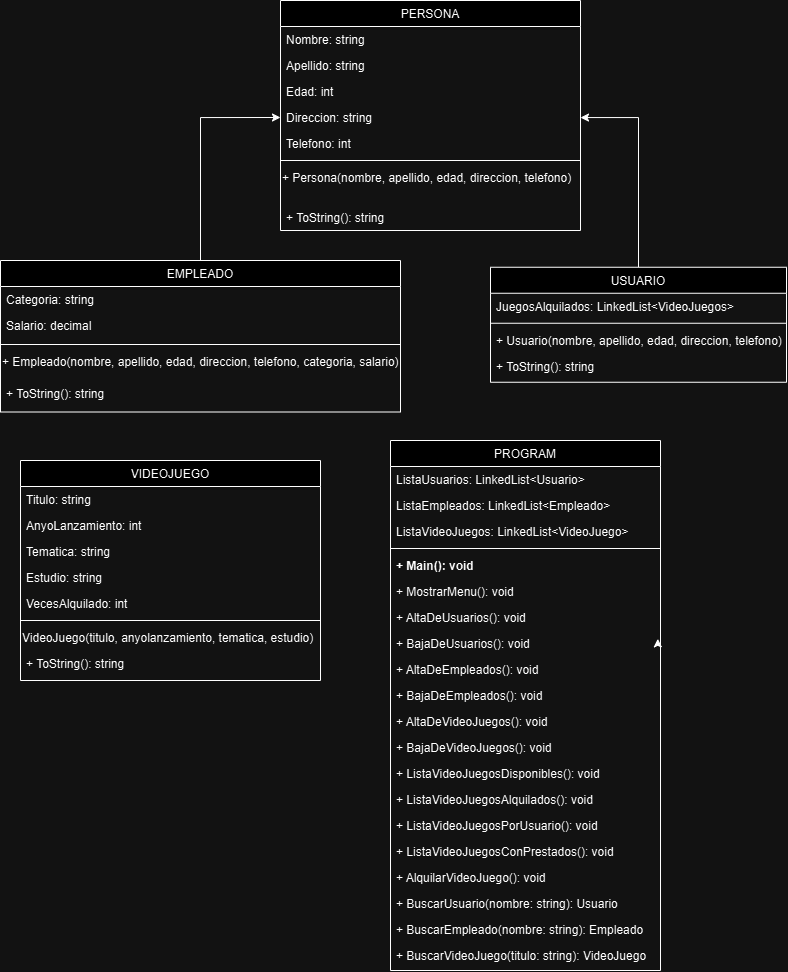

The diagram above was exported from draw.io. Its source (the exported page's mxGraphModel, read from the mxfile embedded in the PNG):
<mxGraphModel dx="1706" dy="1374" grid="1" gridSize="10" guides="1" tooltips="1" connect="1" arrows="1" fold="1" page="1" pageScale="1" pageWidth="827" pageHeight="1169" math="0" shadow="0">
  <root>
    <mxCell id="WIyWlLk6GJQsqaUBKTNV-0" />
    <mxCell id="WIyWlLk6GJQsqaUBKTNV-1" parent="WIyWlLk6GJQsqaUBKTNV-0" />
    <mxCell id="2XXAJiWITeyNqHcZHEOy-28" style="edgeStyle=orthogonalEdgeStyle;rounded=0;orthogonalLoop=1;jettySize=auto;html=1;exitX=0.5;exitY=0;exitDx=0;exitDy=0;entryX=0;entryY=0.5;entryDx=0;entryDy=0;" edge="1" parent="WIyWlLk6GJQsqaUBKTNV-1" source="zkfFHV4jXpPFQw0GAbJ--17" target="2XXAJiWITeyNqHcZHEOy-22">
      <mxGeometry relative="1" as="geometry" />
    </mxCell>
    <mxCell id="zkfFHV4jXpPFQw0GAbJ--17" value="EMPLEADO" style="swimlane;fontStyle=0;align=center;verticalAlign=top;childLayout=stackLayout;horizontal=1;startSize=26;horizontalStack=0;resizeParent=1;resizeLast=0;collapsible=1;marginBottom=0;rounded=0;shadow=0;strokeWidth=1;" parent="WIyWlLk6GJQsqaUBKTNV-1" vertex="1">
      <mxGeometry x="-280" y="350" width="400" height="151.5" as="geometry">
        <mxRectangle x="550" y="140" width="160" height="26" as="alternateBounds" />
      </mxGeometry>
    </mxCell>
    <mxCell id="zkfFHV4jXpPFQw0GAbJ--18" value="Categoria: string" style="text;align=left;verticalAlign=top;spacingLeft=4;spacingRight=4;overflow=hidden;rotatable=0;points=[[0,0.5],[1,0.5]];portConstraint=eastwest;" parent="zkfFHV4jXpPFQw0GAbJ--17" vertex="1">
      <mxGeometry y="26" width="400" height="26" as="geometry" />
    </mxCell>
    <mxCell id="zkfFHV4jXpPFQw0GAbJ--19" value="Salario: decimal" style="text;align=left;verticalAlign=top;spacingLeft=4;spacingRight=4;overflow=hidden;rotatable=0;points=[[0,0.5],[1,0.5]];portConstraint=eastwest;rounded=0;shadow=0;html=0;" parent="zkfFHV4jXpPFQw0GAbJ--17" vertex="1">
      <mxGeometry y="52" width="400" height="28" as="geometry" />
    </mxCell>
    <mxCell id="zkfFHV4jXpPFQw0GAbJ--23" value="" style="line;html=1;strokeWidth=1;align=left;verticalAlign=middle;spacingTop=-1;spacingLeft=3;spacingRight=3;rotatable=0;labelPosition=right;points=[];portConstraint=eastwest;" parent="zkfFHV4jXpPFQw0GAbJ--17" vertex="1">
      <mxGeometry y="80" width="400" height="8" as="geometry" />
    </mxCell>
    <mxCell id="2XXAJiWITeyNqHcZHEOy-54" value="+ Empleado(nombre, apellido, edad, direccion, telefono, categoria, salario)" style="text;whiteSpace=wrap;html=1;" vertex="1" parent="zkfFHV4jXpPFQw0GAbJ--17">
      <mxGeometry y="88" width="400" height="32" as="geometry" />
    </mxCell>
    <mxCell id="zkfFHV4jXpPFQw0GAbJ--24" value="+ ToString(): string" style="text;align=left;verticalAlign=top;spacingLeft=4;spacingRight=4;overflow=hidden;rotatable=0;points=[[0,0.5],[1,0.5]];portConstraint=eastwest;" parent="zkfFHV4jXpPFQw0GAbJ--17" vertex="1">
      <mxGeometry y="120" width="400" height="30" as="geometry" />
    </mxCell>
    <mxCell id="2XXAJiWITeyNqHcZHEOy-29" style="edgeStyle=orthogonalEdgeStyle;rounded=0;orthogonalLoop=1;jettySize=auto;html=1;exitX=0.5;exitY=0;exitDx=0;exitDy=0;" edge="1" parent="WIyWlLk6GJQsqaUBKTNV-1" source="2XXAJiWITeyNqHcZHEOy-0" target="2XXAJiWITeyNqHcZHEOy-22">
      <mxGeometry relative="1" as="geometry" />
    </mxCell>
    <mxCell id="2XXAJiWITeyNqHcZHEOy-0" value="USUARIO" style="swimlane;fontStyle=0;align=center;verticalAlign=top;childLayout=stackLayout;horizontal=1;startSize=26;horizontalStack=0;resizeParent=1;resizeLast=0;collapsible=1;marginBottom=0;rounded=0;shadow=0;strokeWidth=1;" vertex="1" parent="WIyWlLk6GJQsqaUBKTNV-1">
      <mxGeometry x="210" y="356.75" width="296" height="115" as="geometry">
        <mxRectangle x="550" y="140" width="160" height="26" as="alternateBounds" />
      </mxGeometry>
    </mxCell>
    <mxCell id="2XXAJiWITeyNqHcZHEOy-1" value="JuegosAlquilados: LinkedList&lt;VideoJuegos&gt;" style="text;align=left;verticalAlign=top;spacingLeft=4;spacingRight=4;overflow=hidden;rotatable=0;points=[[0,0.5],[1,0.5]];portConstraint=eastwest;" vertex="1" parent="2XXAJiWITeyNqHcZHEOy-0">
      <mxGeometry y="26" width="296" height="26" as="geometry" />
    </mxCell>
    <mxCell id="2XXAJiWITeyNqHcZHEOy-6" value="" style="line;html=1;strokeWidth=1;align=left;verticalAlign=middle;spacingTop=-1;spacingLeft=3;spacingRight=3;rotatable=0;labelPosition=right;points=[];portConstraint=eastwest;" vertex="1" parent="2XXAJiWITeyNqHcZHEOy-0">
      <mxGeometry y="52" width="296" height="8" as="geometry" />
    </mxCell>
    <mxCell id="2XXAJiWITeyNqHcZHEOy-7" value="+ Usuario(nombre, apellido, edad, direccion, telefono)" style="text;align=left;verticalAlign=top;spacingLeft=4;spacingRight=4;overflow=hidden;rotatable=0;points=[[0,0.5],[1,0.5]];portConstraint=eastwest;" vertex="1" parent="2XXAJiWITeyNqHcZHEOy-0">
      <mxGeometry y="60" width="296" height="26" as="geometry" />
    </mxCell>
    <mxCell id="2XXAJiWITeyNqHcZHEOy-8" value="+ ToString(): string" style="text;align=left;verticalAlign=top;spacingLeft=4;spacingRight=4;overflow=hidden;rotatable=0;points=[[0,0.5],[1,0.5]];portConstraint=eastwest;" vertex="1" parent="2XXAJiWITeyNqHcZHEOy-0">
      <mxGeometry y="86" width="296" height="26" as="geometry" />
    </mxCell>
    <mxCell id="2XXAJiWITeyNqHcZHEOy-9" value="VIDEOJUEGO" style="swimlane;fontStyle=0;align=center;verticalAlign=top;childLayout=stackLayout;horizontal=1;startSize=26;horizontalStack=0;resizeParent=1;resizeLast=0;collapsible=1;marginBottom=0;rounded=0;shadow=0;strokeWidth=1;" vertex="1" parent="WIyWlLk6GJQsqaUBKTNV-1">
      <mxGeometry x="-260" y="550" width="300" height="220" as="geometry">
        <mxRectangle x="550" y="140" width="160" height="26" as="alternateBounds" />
      </mxGeometry>
    </mxCell>
    <mxCell id="2XXAJiWITeyNqHcZHEOy-10" value="Titulo: string" style="text;align=left;verticalAlign=top;spacingLeft=4;spacingRight=4;overflow=hidden;rotatable=0;points=[[0,0.5],[1,0.5]];portConstraint=eastwest;" vertex="1" parent="2XXAJiWITeyNqHcZHEOy-9">
      <mxGeometry y="26" width="300" height="26" as="geometry" />
    </mxCell>
    <mxCell id="2XXAJiWITeyNqHcZHEOy-11" value="AnyoLanzamiento: int" style="text;align=left;verticalAlign=top;spacingLeft=4;spacingRight=4;overflow=hidden;rotatable=0;points=[[0,0.5],[1,0.5]];portConstraint=eastwest;rounded=0;shadow=0;html=0;" vertex="1" parent="2XXAJiWITeyNqHcZHEOy-9">
      <mxGeometry y="52" width="300" height="26" as="geometry" />
    </mxCell>
    <mxCell id="2XXAJiWITeyNqHcZHEOy-12" value="Tematica: string" style="text;align=left;verticalAlign=top;spacingLeft=4;spacingRight=4;overflow=hidden;rotatable=0;points=[[0,0.5],[1,0.5]];portConstraint=eastwest;rounded=0;shadow=0;html=0;" vertex="1" parent="2XXAJiWITeyNqHcZHEOy-9">
      <mxGeometry y="78" width="300" height="26" as="geometry" />
    </mxCell>
    <mxCell id="2XXAJiWITeyNqHcZHEOy-13" value="Estudio: string" style="text;align=left;verticalAlign=top;spacingLeft=4;spacingRight=4;overflow=hidden;rotatable=0;points=[[0,0.5],[1,0.5]];portConstraint=eastwest;rounded=0;shadow=0;html=0;" vertex="1" parent="2XXAJiWITeyNqHcZHEOy-9">
      <mxGeometry y="104" width="300" height="26" as="geometry" />
    </mxCell>
    <mxCell id="2XXAJiWITeyNqHcZHEOy-14" value="VecesAlquilado: int" style="text;align=left;verticalAlign=top;spacingLeft=4;spacingRight=4;overflow=hidden;rotatable=0;points=[[0,0.5],[1,0.5]];portConstraint=eastwest;rounded=0;shadow=0;html=0;" vertex="1" parent="2XXAJiWITeyNqHcZHEOy-9">
      <mxGeometry y="130" width="300" height="26" as="geometry" />
    </mxCell>
    <mxCell id="2XXAJiWITeyNqHcZHEOy-15" value="" style="line;html=1;strokeWidth=1;align=left;verticalAlign=middle;spacingTop=-1;spacingLeft=3;spacingRight=3;rotatable=0;labelPosition=right;points=[];portConstraint=eastwest;" vertex="1" parent="2XXAJiWITeyNqHcZHEOy-9">
      <mxGeometry y="156" width="300" height="8" as="geometry" />
    </mxCell>
    <mxCell id="2XXAJiWITeyNqHcZHEOy-55" value=" VideoJuego(titulo, anyolanzamiento, tematica, estudio)" style="text;whiteSpace=wrap;html=1;" vertex="1" parent="2XXAJiWITeyNqHcZHEOy-9">
      <mxGeometry y="164" width="300" height="26" as="geometry" />
    </mxCell>
    <mxCell id="2XXAJiWITeyNqHcZHEOy-16" value="+ ToString(): string" style="text;align=left;verticalAlign=top;spacingLeft=4;spacingRight=4;overflow=hidden;rotatable=0;points=[[0,0.5],[1,0.5]];portConstraint=eastwest;" vertex="1" parent="2XXAJiWITeyNqHcZHEOy-9">
      <mxGeometry y="190" width="300" height="26" as="geometry" />
    </mxCell>
    <mxCell id="2XXAJiWITeyNqHcZHEOy-18" value="PERSONA" style="swimlane;fontStyle=0;align=center;verticalAlign=top;childLayout=stackLayout;horizontal=1;startSize=26;horizontalStack=0;resizeParent=1;resizeLast=0;collapsible=1;marginBottom=0;rounded=0;shadow=0;strokeWidth=1;" vertex="1" parent="WIyWlLk6GJQsqaUBKTNV-1">
      <mxGeometry y="90" width="300" height="230" as="geometry">
        <mxRectangle x="550" y="140" width="160" height="26" as="alternateBounds" />
      </mxGeometry>
    </mxCell>
    <mxCell id="2XXAJiWITeyNqHcZHEOy-19" value="Nombre: string" style="text;align=left;verticalAlign=top;spacingLeft=4;spacingRight=4;overflow=hidden;rotatable=0;points=[[0,0.5],[1,0.5]];portConstraint=eastwest;" vertex="1" parent="2XXAJiWITeyNqHcZHEOy-18">
      <mxGeometry y="26" width="300" height="26" as="geometry" />
    </mxCell>
    <mxCell id="2XXAJiWITeyNqHcZHEOy-20" value="Apellido: string" style="text;align=left;verticalAlign=top;spacingLeft=4;spacingRight=4;overflow=hidden;rotatable=0;points=[[0,0.5],[1,0.5]];portConstraint=eastwest;rounded=0;shadow=0;html=0;" vertex="1" parent="2XXAJiWITeyNqHcZHEOy-18">
      <mxGeometry y="52" width="300" height="26" as="geometry" />
    </mxCell>
    <mxCell id="2XXAJiWITeyNqHcZHEOy-21" value="Edad: int" style="text;align=left;verticalAlign=top;spacingLeft=4;spacingRight=4;overflow=hidden;rotatable=0;points=[[0,0.5],[1,0.5]];portConstraint=eastwest;rounded=0;shadow=0;html=0;" vertex="1" parent="2XXAJiWITeyNqHcZHEOy-18">
      <mxGeometry y="78" width="300" height="26" as="geometry" />
    </mxCell>
    <mxCell id="2XXAJiWITeyNqHcZHEOy-22" value="Direccion: string" style="text;align=left;verticalAlign=top;spacingLeft=4;spacingRight=4;overflow=hidden;rotatable=0;points=[[0,0.5],[1,0.5]];portConstraint=eastwest;rounded=0;shadow=0;html=0;" vertex="1" parent="2XXAJiWITeyNqHcZHEOy-18">
      <mxGeometry y="104" width="300" height="26" as="geometry" />
    </mxCell>
    <mxCell id="2XXAJiWITeyNqHcZHEOy-23" value="Telefono: int" style="text;align=left;verticalAlign=top;spacingLeft=4;spacingRight=4;overflow=hidden;rotatable=0;points=[[0,0.5],[1,0.5]];portConstraint=eastwest;rounded=0;shadow=0;html=0;" vertex="1" parent="2XXAJiWITeyNqHcZHEOy-18">
      <mxGeometry y="130" width="300" height="26" as="geometry" />
    </mxCell>
    <mxCell id="2XXAJiWITeyNqHcZHEOy-24" value="" style="line;html=1;strokeWidth=1;align=left;verticalAlign=middle;spacingTop=-1;spacingLeft=3;spacingRight=3;rotatable=0;labelPosition=right;points=[];portConstraint=eastwest;" vertex="1" parent="2XXAJiWITeyNqHcZHEOy-18">
      <mxGeometry y="156" width="300" height="8" as="geometry" />
    </mxCell>
    <mxCell id="2XXAJiWITeyNqHcZHEOy-56" value="+ Persona(nombre, apellido, edad, direccion, telefono)" style="text;whiteSpace=wrap;html=1;" vertex="1" parent="2XXAJiWITeyNqHcZHEOy-18">
      <mxGeometry y="164" width="300" height="40" as="geometry" />
    </mxCell>
    <mxCell id="2XXAJiWITeyNqHcZHEOy-25" value="+ ToString(): string" style="text;align=left;verticalAlign=top;spacingLeft=4;spacingRight=4;overflow=hidden;rotatable=0;points=[[0,0.5],[1,0.5]];portConstraint=eastwest;" vertex="1" parent="2XXAJiWITeyNqHcZHEOy-18">
      <mxGeometry y="204" width="300" height="26" as="geometry" />
    </mxCell>
    <mxCell id="2XXAJiWITeyNqHcZHEOy-30" value="PROGRAM" style="swimlane;fontStyle=0;align=center;verticalAlign=top;childLayout=stackLayout;horizontal=1;startSize=26;horizontalStack=0;resizeParent=1;resizeLast=0;collapsible=1;marginBottom=0;rounded=0;shadow=0;strokeWidth=1;" vertex="1" parent="WIyWlLk6GJQsqaUBKTNV-1">
      <mxGeometry x="110" y="530" width="270" height="530" as="geometry">
        <mxRectangle x="550" y="140" width="160" height="26" as="alternateBounds" />
      </mxGeometry>
    </mxCell>
    <mxCell id="2XXAJiWITeyNqHcZHEOy-31" value="ListaUsuarios: LinkedList&lt;Usuario&gt;&#10;" style="text;align=left;verticalAlign=top;spacingLeft=4;spacingRight=4;overflow=hidden;rotatable=0;points=[[0,0.5],[1,0.5]];portConstraint=eastwest;" vertex="1" parent="2XXAJiWITeyNqHcZHEOy-30">
      <mxGeometry y="26" width="270" height="26" as="geometry" />
    </mxCell>
    <mxCell id="2XXAJiWITeyNqHcZHEOy-32" value="ListaEmpleados: LinkedList&lt;Empleado&gt;" style="text;align=left;verticalAlign=top;spacingLeft=4;spacingRight=4;overflow=hidden;rotatable=0;points=[[0,0.5],[1,0.5]];portConstraint=eastwest;rounded=0;shadow=0;html=0;" vertex="1" parent="2XXAJiWITeyNqHcZHEOy-30">
      <mxGeometry y="52" width="270" height="26" as="geometry" />
    </mxCell>
    <mxCell id="2XXAJiWITeyNqHcZHEOy-33" value="ListaVideoJuegos: LinkedList&lt;VideoJuego&gt;" style="text;align=left;verticalAlign=top;spacingLeft=4;spacingRight=4;overflow=hidden;rotatable=0;points=[[0,0.5],[1,0.5]];portConstraint=eastwest;rounded=0;shadow=0;html=0;" vertex="1" parent="2XXAJiWITeyNqHcZHEOy-30">
      <mxGeometry y="78" width="270" height="26" as="geometry" />
    </mxCell>
    <mxCell id="2XXAJiWITeyNqHcZHEOy-36" value="" style="line;html=1;strokeWidth=1;align=left;verticalAlign=middle;spacingTop=-1;spacingLeft=3;spacingRight=3;rotatable=0;labelPosition=right;points=[];portConstraint=eastwest;" vertex="1" parent="2XXAJiWITeyNqHcZHEOy-30">
      <mxGeometry y="104" width="270" height="8" as="geometry" />
    </mxCell>
    <mxCell id="2XXAJiWITeyNqHcZHEOy-37" value="+ Main(): void" style="text;align=left;verticalAlign=top;spacingLeft=4;spacingRight=4;overflow=hidden;rotatable=0;points=[[0,0.5],[1,0.5]];portConstraint=eastwest;fontStyle=1" vertex="1" parent="2XXAJiWITeyNqHcZHEOy-30">
      <mxGeometry y="112" width="270" height="26" as="geometry" />
    </mxCell>
    <mxCell id="2XXAJiWITeyNqHcZHEOy-38" value="+ MostrarMenu(): void" style="text;align=left;verticalAlign=top;spacingLeft=4;spacingRight=4;overflow=hidden;rotatable=0;points=[[0,0.5],[1,0.5]];portConstraint=eastwest;" vertex="1" parent="2XXAJiWITeyNqHcZHEOy-30">
      <mxGeometry y="138" width="270" height="26" as="geometry" />
    </mxCell>
    <mxCell id="2XXAJiWITeyNqHcZHEOy-41" value="+ AltaDeUsuarios(): void" style="text;align=left;verticalAlign=top;spacingLeft=4;spacingRight=4;overflow=hidden;rotatable=0;points=[[0,0.5],[1,0.5]];portConstraint=eastwest;" vertex="1" parent="2XXAJiWITeyNqHcZHEOy-30">
      <mxGeometry y="164" width="270" height="26" as="geometry" />
    </mxCell>
    <mxCell id="2XXAJiWITeyNqHcZHEOy-40" value="+ BajaDeUsuarios(): void" style="text;align=left;verticalAlign=top;spacingLeft=4;spacingRight=4;overflow=hidden;rotatable=0;points=[[0,0.5],[1,0.5]];portConstraint=eastwest;" vertex="1" parent="2XXAJiWITeyNqHcZHEOy-30">
      <mxGeometry y="190" width="270" height="26" as="geometry" />
    </mxCell>
    <mxCell id="2XXAJiWITeyNqHcZHEOy-39" value="+ AltaDeEmpleados(): void" style="text;align=left;verticalAlign=top;spacingLeft=4;spacingRight=4;overflow=hidden;rotatable=0;points=[[0,0.5],[1,0.5]];portConstraint=eastwest;" vertex="1" parent="2XXAJiWITeyNqHcZHEOy-30">
      <mxGeometry y="216" width="270" height="26" as="geometry" />
    </mxCell>
    <mxCell id="2XXAJiWITeyNqHcZHEOy-43" value="+ BajaDeEmpleados(): void" style="text;align=left;verticalAlign=top;spacingLeft=4;spacingRight=4;overflow=hidden;rotatable=0;points=[[0,0.5],[1,0.5]];portConstraint=eastwest;" vertex="1" parent="2XXAJiWITeyNqHcZHEOy-30">
      <mxGeometry y="242" width="270" height="26" as="geometry" />
    </mxCell>
    <mxCell id="2XXAJiWITeyNqHcZHEOy-42" value="+ AltaDeVideoJuegos(): void" style="text;align=left;verticalAlign=top;spacingLeft=4;spacingRight=4;overflow=hidden;rotatable=0;points=[[0,0.5],[1,0.5]];portConstraint=eastwest;" vertex="1" parent="2XXAJiWITeyNqHcZHEOy-30">
      <mxGeometry y="268" width="270" height="26" as="geometry" />
    </mxCell>
    <mxCell id="2XXAJiWITeyNqHcZHEOy-44" value="+ BajaDeVideoJuegos(): void" style="text;align=left;verticalAlign=top;spacingLeft=4;spacingRight=4;overflow=hidden;rotatable=0;points=[[0,0.5],[1,0.5]];portConstraint=eastwest;" vertex="1" parent="2XXAJiWITeyNqHcZHEOy-30">
      <mxGeometry y="294" width="270" height="26" as="geometry" />
    </mxCell>
    <mxCell id="2XXAJiWITeyNqHcZHEOy-45" value="+ ListaVideoJuegosDisponibles(): void" style="text;align=left;verticalAlign=top;spacingLeft=4;spacingRight=4;overflow=hidden;rotatable=0;points=[[0,0.5],[1,0.5]];portConstraint=eastwest;" vertex="1" parent="2XXAJiWITeyNqHcZHEOy-30">
      <mxGeometry y="320" width="270" height="26" as="geometry" />
    </mxCell>
    <mxCell id="2XXAJiWITeyNqHcZHEOy-46" value="+ ListaVideoJuegosAlquilados(): void" style="text;align=left;verticalAlign=top;spacingLeft=4;spacingRight=4;overflow=hidden;rotatable=0;points=[[0,0.5],[1,0.5]];portConstraint=eastwest;" vertex="1" parent="2XXAJiWITeyNqHcZHEOy-30">
      <mxGeometry y="346" width="270" height="26" as="geometry" />
    </mxCell>
    <mxCell id="2XXAJiWITeyNqHcZHEOy-47" style="edgeStyle=orthogonalEdgeStyle;rounded=0;orthogonalLoop=1;jettySize=auto;html=1;exitX=1;exitY=0.5;exitDx=0;exitDy=0;entryX=0.99;entryY=0.321;entryDx=0;entryDy=0;entryPerimeter=0;" edge="1" parent="2XXAJiWITeyNqHcZHEOy-30" source="2XXAJiWITeyNqHcZHEOy-40" target="2XXAJiWITeyNqHcZHEOy-40">
      <mxGeometry relative="1" as="geometry" />
    </mxCell>
    <mxCell id="2XXAJiWITeyNqHcZHEOy-48" value="+ ListaVideoJuegosPorUsuario(): void" style="text;align=left;verticalAlign=top;spacingLeft=4;spacingRight=4;overflow=hidden;rotatable=0;points=[[0,0.5],[1,0.5]];portConstraint=eastwest;" vertex="1" parent="2XXAJiWITeyNqHcZHEOy-30">
      <mxGeometry y="372" width="270" height="26" as="geometry" />
    </mxCell>
    <mxCell id="2XXAJiWITeyNqHcZHEOy-50" value="+ ListaVideoJuegosConPrestados(): void" style="text;align=left;verticalAlign=top;spacingLeft=4;spacingRight=4;overflow=hidden;rotatable=0;points=[[0,0.5],[1,0.5]];portConstraint=eastwest;" vertex="1" parent="2XXAJiWITeyNqHcZHEOy-30">
      <mxGeometry y="398" width="270" height="26" as="geometry" />
    </mxCell>
    <mxCell id="2XXAJiWITeyNqHcZHEOy-49" value="+ AlquilarVideoJuego(): void" style="text;align=left;verticalAlign=top;spacingLeft=4;spacingRight=4;overflow=hidden;rotatable=0;points=[[0,0.5],[1,0.5]];portConstraint=eastwest;" vertex="1" parent="2XXAJiWITeyNqHcZHEOy-30">
      <mxGeometry y="424" width="270" height="26" as="geometry" />
    </mxCell>
    <mxCell id="2XXAJiWITeyNqHcZHEOy-51" value="+ BuscarUsuario(nombre: string): Usuario" style="text;align=left;verticalAlign=top;spacingLeft=4;spacingRight=4;overflow=hidden;rotatable=0;points=[[0,0.5],[1,0.5]];portConstraint=eastwest;" vertex="1" parent="2XXAJiWITeyNqHcZHEOy-30">
      <mxGeometry y="450" width="270" height="26" as="geometry" />
    </mxCell>
    <mxCell id="2XXAJiWITeyNqHcZHEOy-52" value="+ BuscarEmpleado(nombre: string): Empleado" style="text;align=left;verticalAlign=top;spacingLeft=4;spacingRight=4;overflow=hidden;rotatable=0;points=[[0,0.5],[1,0.5]];portConstraint=eastwest;" vertex="1" parent="2XXAJiWITeyNqHcZHEOy-30">
      <mxGeometry y="476" width="270" height="26" as="geometry" />
    </mxCell>
    <mxCell id="2XXAJiWITeyNqHcZHEOy-53" value="+ BuscarVideoJuego(titulo: string): VideoJuego" style="text;align=left;verticalAlign=top;spacingLeft=4;spacingRight=4;overflow=hidden;rotatable=0;points=[[0,0.5],[1,0.5]];portConstraint=eastwest;" vertex="1" parent="2XXAJiWITeyNqHcZHEOy-30">
      <mxGeometry y="502" width="270" height="26" as="geometry" />
    </mxCell>
  </root>
</mxGraphModel>